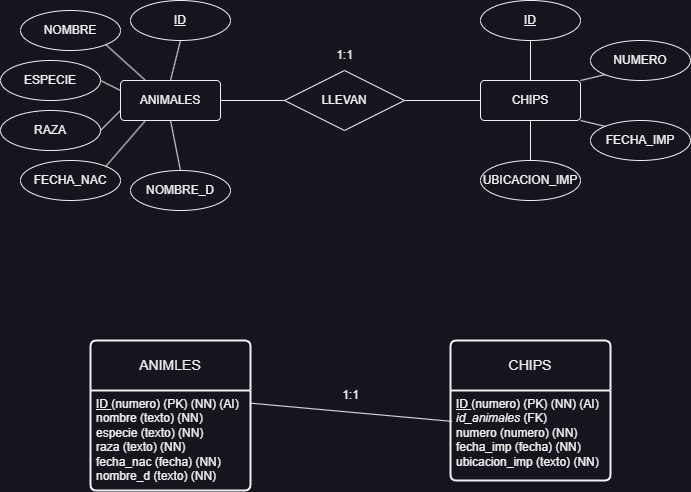

The diagram above was exported from draw.io. Its source (the exported page's mxGraphModel, read from the mxfile embedded in the PNG):
<mxGraphModel dx="1304" dy="760" grid="1" gridSize="10" guides="1" tooltips="1" connect="1" arrows="1" fold="1" page="1" pageScale="1" pageWidth="827" pageHeight="1169" math="0" shadow="0">
  <root>
    <mxCell id="0" />
    <mxCell id="1" parent="0" />
    <mxCell id="mwXnnzGb98iuZeIEtw04-1" value="ANIMALES" style="rounded=1;arcSize=10;whiteSpace=wrap;html=1;align=center;" vertex="1" parent="1">
      <mxGeometry x="130" y="520" width="100" height="40" as="geometry" />
    </mxCell>
    <mxCell id="mwXnnzGb98iuZeIEtw04-2" value="CHIPS" style="rounded=1;arcSize=10;whiteSpace=wrap;html=1;align=center;" vertex="1" parent="1">
      <mxGeometry x="490" y="520" width="100" height="40" as="geometry" />
    </mxCell>
    <mxCell id="mwXnnzGb98iuZeIEtw04-3" value="ID" style="ellipse;whiteSpace=wrap;html=1;align=center;fontStyle=4;" vertex="1" parent="1">
      <mxGeometry x="140" y="440" width="100" height="40" as="geometry" />
    </mxCell>
    <mxCell id="mwXnnzGb98iuZeIEtw04-4" value="ID" style="ellipse;whiteSpace=wrap;html=1;align=center;fontStyle=4;" vertex="1" parent="1">
      <mxGeometry x="490" y="440" width="100" height="40" as="geometry" />
    </mxCell>
    <mxCell id="mwXnnzGb98iuZeIEtw04-5" value="FECHA_NAC" style="ellipse;whiteSpace=wrap;html=1;align=center;" vertex="1" parent="1">
      <mxGeometry x="30" y="600" width="100" height="40" as="geometry" />
    </mxCell>
    <mxCell id="mwXnnzGb98iuZeIEtw04-6" value="RAZA" style="ellipse;whiteSpace=wrap;html=1;align=center;" vertex="1" parent="1">
      <mxGeometry x="10" y="550" width="100" height="40" as="geometry" />
    </mxCell>
    <mxCell id="mwXnnzGb98iuZeIEtw04-7" value="ESPECIE" style="ellipse;whiteSpace=wrap;html=1;align=center;" vertex="1" parent="1">
      <mxGeometry x="10" y="500" width="100" height="40" as="geometry" />
    </mxCell>
    <mxCell id="mwXnnzGb98iuZeIEtw04-8" value="NOMBRE" style="ellipse;whiteSpace=wrap;html=1;align=center;" vertex="1" parent="1">
      <mxGeometry x="30" y="450" width="100" height="40" as="geometry" />
    </mxCell>
    <mxCell id="mwXnnzGb98iuZeIEtw04-10" value="NOMBRE_D" style="ellipse;whiteSpace=wrap;html=1;align=center;" vertex="1" parent="1">
      <mxGeometry x="140" y="610" width="100" height="40" as="geometry" />
    </mxCell>
    <mxCell id="mwXnnzGb98iuZeIEtw04-14" value="UBICACION_IMP" style="ellipse;whiteSpace=wrap;html=1;align=center;" vertex="1" parent="1">
      <mxGeometry x="490" y="600" width="100" height="40" as="geometry" />
    </mxCell>
    <mxCell id="mwXnnzGb98iuZeIEtw04-15" value="FECHA_IMP" style="ellipse;whiteSpace=wrap;html=1;align=center;" vertex="1" parent="1">
      <mxGeometry x="600" y="560" width="100" height="40" as="geometry" />
    </mxCell>
    <mxCell id="mwXnnzGb98iuZeIEtw04-16" value="NUMERO" style="ellipse;whiteSpace=wrap;html=1;align=center;" vertex="1" parent="1">
      <mxGeometry x="600" y="480" width="100" height="40" as="geometry" />
    </mxCell>
    <mxCell id="mwXnnzGb98iuZeIEtw04-17" value="LLEVAN" style="shape=rhombus;perimeter=rhombusPerimeter;whiteSpace=wrap;html=1;align=center;" vertex="1" parent="1">
      <mxGeometry x="294" y="510" width="120" height="60" as="geometry" />
    </mxCell>
    <mxCell id="mwXnnzGb98iuZeIEtw04-18" value="1:1" style="text;html=1;align=center;verticalAlign=middle;resizable=0;points=[];autosize=1;strokeColor=none;fillColor=none;" vertex="1" parent="1">
      <mxGeometry x="334" y="480" width="40" height="30" as="geometry" />
    </mxCell>
    <mxCell id="mwXnnzGb98iuZeIEtw04-19" value="" style="endArrow=none;html=1;rounded=0;exitX=1;exitY=0.5;exitDx=0;exitDy=0;entryX=0;entryY=0.5;entryDx=0;entryDy=0;" edge="1" parent="1" source="mwXnnzGb98iuZeIEtw04-17" target="mwXnnzGb98iuZeIEtw04-2">
      <mxGeometry relative="1" as="geometry">
        <mxPoint x="350" y="638.67" as="sourcePoint" />
        <mxPoint x="510" y="638.67" as="targetPoint" />
      </mxGeometry>
    </mxCell>
    <mxCell id="mwXnnzGb98iuZeIEtw04-22" value="" style="endArrow=none;html=1;rounded=0;exitX=1;exitY=1;exitDx=0;exitDy=0;entryX=0;entryY=0;entryDx=0;entryDy=0;" edge="1" parent="1" source="mwXnnzGb98iuZeIEtw04-2" target="mwXnnzGb98iuZeIEtw04-15">
      <mxGeometry relative="1" as="geometry">
        <mxPoint x="424" y="550" as="sourcePoint" />
        <mxPoint x="500" y="550" as="targetPoint" />
      </mxGeometry>
    </mxCell>
    <mxCell id="mwXnnzGb98iuZeIEtw04-23" value="" style="endArrow=none;html=1;rounded=0;exitX=0;exitY=1;exitDx=0;exitDy=0;entryX=1;entryY=0;entryDx=0;entryDy=0;" edge="1" parent="1" source="mwXnnzGb98iuZeIEtw04-16" target="mwXnnzGb98iuZeIEtw04-2">
      <mxGeometry relative="1" as="geometry">
        <mxPoint x="434" y="560" as="sourcePoint" />
        <mxPoint x="510" y="560" as="targetPoint" />
      </mxGeometry>
    </mxCell>
    <mxCell id="mwXnnzGb98iuZeIEtw04-24" value="" style="endArrow=none;html=1;rounded=0;exitX=0.5;exitY=1;exitDx=0;exitDy=0;entryX=0.5;entryY=0;entryDx=0;entryDy=0;" edge="1" parent="1" source="mwXnnzGb98iuZeIEtw04-4" target="mwXnnzGb98iuZeIEtw04-2">
      <mxGeometry relative="1" as="geometry">
        <mxPoint x="444" y="570" as="sourcePoint" />
        <mxPoint x="520" y="570" as="targetPoint" />
      </mxGeometry>
    </mxCell>
    <mxCell id="mwXnnzGb98iuZeIEtw04-25" value="" style="endArrow=none;html=1;rounded=0;exitX=0.5;exitY=0;exitDx=0;exitDy=0;entryX=0.5;entryY=1;entryDx=0;entryDy=0;" edge="1" parent="1" source="mwXnnzGb98iuZeIEtw04-14" target="mwXnnzGb98iuZeIEtw04-2">
      <mxGeometry relative="1" as="geometry">
        <mxPoint x="454" y="580" as="sourcePoint" />
        <mxPoint x="530" y="580" as="targetPoint" />
      </mxGeometry>
    </mxCell>
    <mxCell id="mwXnnzGb98iuZeIEtw04-26" value="" style="endArrow=none;html=1;rounded=0;exitX=0.5;exitY=1;exitDx=0;exitDy=0;entryX=0.5;entryY=0;entryDx=0;entryDy=0;" edge="1" parent="1" source="mwXnnzGb98iuZeIEtw04-3" target="mwXnnzGb98iuZeIEtw04-1">
      <mxGeometry relative="1" as="geometry">
        <mxPoint x="464" y="590" as="sourcePoint" />
        <mxPoint x="540" y="590" as="targetPoint" />
      </mxGeometry>
    </mxCell>
    <mxCell id="mwXnnzGb98iuZeIEtw04-27" value="" style="endArrow=none;html=1;rounded=0;exitX=1;exitY=0.5;exitDx=0;exitDy=0;entryX=0;entryY=0.5;entryDx=0;entryDy=0;" edge="1" parent="1" source="mwXnnzGb98iuZeIEtw04-1" target="mwXnnzGb98iuZeIEtw04-17">
      <mxGeometry relative="1" as="geometry">
        <mxPoint x="474" y="600" as="sourcePoint" />
        <mxPoint x="550" y="600" as="targetPoint" />
      </mxGeometry>
    </mxCell>
    <mxCell id="mwXnnzGb98iuZeIEtw04-28" value="" style="endArrow=none;html=1;rounded=0;exitX=1;exitY=1;exitDx=0;exitDy=0;entryX=0.25;entryY=0;entryDx=0;entryDy=0;" edge="1" parent="1" source="mwXnnzGb98iuZeIEtw04-8" target="mwXnnzGb98iuZeIEtw04-1">
      <mxGeometry relative="1" as="geometry">
        <mxPoint x="200" y="490" as="sourcePoint" />
        <mxPoint x="190" y="530" as="targetPoint" />
      </mxGeometry>
    </mxCell>
    <mxCell id="mwXnnzGb98iuZeIEtw04-29" value="" style="endArrow=none;html=1;rounded=0;exitX=1;exitY=0.5;exitDx=0;exitDy=0;entryX=0;entryY=0.75;entryDx=0;entryDy=0;" edge="1" parent="1" source="mwXnnzGb98iuZeIEtw04-6" target="mwXnnzGb98iuZeIEtw04-1">
      <mxGeometry relative="1" as="geometry">
        <mxPoint x="210" y="500" as="sourcePoint" />
        <mxPoint x="200" y="540" as="targetPoint" />
      </mxGeometry>
    </mxCell>
    <mxCell id="mwXnnzGb98iuZeIEtw04-30" value="" style="endArrow=none;html=1;rounded=0;exitX=0.25;exitY=1;exitDx=0;exitDy=0;entryX=1;entryY=0;entryDx=0;entryDy=0;" edge="1" parent="1" source="mwXnnzGb98iuZeIEtw04-1" target="mwXnnzGb98iuZeIEtw04-5">
      <mxGeometry relative="1" as="geometry">
        <mxPoint x="220" y="510" as="sourcePoint" />
        <mxPoint x="210" y="550" as="targetPoint" />
      </mxGeometry>
    </mxCell>
    <mxCell id="mwXnnzGb98iuZeIEtw04-31" value="" style="endArrow=none;html=1;rounded=0;exitX=1;exitY=0.5;exitDx=0;exitDy=0;entryX=0;entryY=0.25;entryDx=0;entryDy=0;" edge="1" parent="1" source="mwXnnzGb98iuZeIEtw04-7" target="mwXnnzGb98iuZeIEtw04-1">
      <mxGeometry relative="1" as="geometry">
        <mxPoint x="230" y="520" as="sourcePoint" />
        <mxPoint x="220" y="560" as="targetPoint" />
      </mxGeometry>
    </mxCell>
    <mxCell id="mwXnnzGb98iuZeIEtw04-32" value="" style="endArrow=none;html=1;rounded=0;exitX=0.5;exitY=0;exitDx=0;exitDy=0;entryX=0.5;entryY=1;entryDx=0;entryDy=0;" edge="1" parent="1" source="mwXnnzGb98iuZeIEtw04-10" target="mwXnnzGb98iuZeIEtw04-1">
      <mxGeometry relative="1" as="geometry">
        <mxPoint x="240" y="530" as="sourcePoint" />
        <mxPoint x="230" y="570" as="targetPoint" />
      </mxGeometry>
    </mxCell>
    <mxCell id="mwXnnzGb98iuZeIEtw04-33" value="ANIMLES" style="swimlane;childLayout=stackLayout;horizontal=1;startSize=50;horizontalStack=0;rounded=1;fontSize=14;fontStyle=0;strokeWidth=2;resizeParent=0;resizeLast=1;shadow=0;dashed=0;align=center;arcSize=4;whiteSpace=wrap;html=1;" vertex="1" parent="1">
      <mxGeometry x="100" y="780" width="160" height="150" as="geometry" />
    </mxCell>
    <mxCell id="mwXnnzGb98iuZeIEtw04-34" value="&lt;u&gt;ID &lt;/u&gt;(numero) (PK) (NN) (AI)&lt;div&gt;nombre (texto) (NN)&lt;/div&gt;&lt;div&gt;especie&amp;nbsp;&lt;span style=&quot;background-color: initial;&quot;&gt;(texto) (NN)&lt;/span&gt;&lt;/div&gt;&lt;div&gt;&lt;span style=&quot;background-color: initial;&quot;&gt;raza&amp;nbsp;&lt;/span&gt;&lt;span style=&quot;background-color: initial;&quot;&gt;(texto) (NN)&lt;/span&gt;&lt;/div&gt;&lt;div&gt;&lt;span style=&quot;background-color: initial;&quot;&gt;fecha_nac (fecha) (NN)&lt;/span&gt;&lt;/div&gt;&lt;div&gt;&lt;span style=&quot;background-color: initial;&quot;&gt;nombre_d&amp;nbsp;&lt;/span&gt;&lt;span style=&quot;background-color: initial;&quot;&gt;(texto) (NN)&lt;/span&gt;&lt;/div&gt;" style="align=left;strokeColor=none;fillColor=none;spacingLeft=4;fontSize=12;verticalAlign=top;resizable=0;rotatable=0;part=1;html=1;" vertex="1" parent="mwXnnzGb98iuZeIEtw04-33">
      <mxGeometry y="50" width="160" height="100" as="geometry" />
    </mxCell>
    <mxCell id="mwXnnzGb98iuZeIEtw04-35" value="CHIPS" style="swimlane;childLayout=stackLayout;horizontal=1;startSize=50;horizontalStack=0;rounded=1;fontSize=14;fontStyle=0;strokeWidth=2;resizeParent=0;resizeLast=1;shadow=0;dashed=0;align=center;arcSize=4;whiteSpace=wrap;html=1;" vertex="1" parent="1">
      <mxGeometry x="460" y="780" width="160" height="140" as="geometry" />
    </mxCell>
    <mxCell id="mwXnnzGb98iuZeIEtw04-36" value="&lt;u&gt;ID &lt;/u&gt;(numero) (PK) (NN) (AI)&lt;div&gt;&lt;i style=&quot;&quot;&gt;id_animales&amp;nbsp;&lt;/i&gt;(FK)&lt;br&gt;&lt;/div&gt;&lt;div&gt;&lt;span style=&quot;background-color: initial;&quot;&gt;numero&amp;nbsp;&lt;/span&gt;&lt;span style=&quot;background-color: initial;&quot;&gt;(numero) (NN)&lt;/span&gt;&lt;br&gt;&lt;/div&gt;&lt;div&gt;&lt;span style=&quot;background-color: initial;&quot;&gt;fecha_imp&amp;nbsp;&lt;/span&gt;&lt;span style=&quot;background-color: initial;&quot;&gt;(fecha) (NN)&lt;/span&gt;&lt;/div&gt;&lt;div&gt;&lt;span style=&quot;background-color: initial;&quot;&gt;ubicacion_imp&amp;nbsp;&lt;/span&gt;&lt;span style=&quot;background-color: initial;&quot;&gt;(texto) (NN)&lt;/span&gt;&lt;/div&gt;" style="align=left;strokeColor=none;fillColor=none;spacingLeft=4;fontSize=12;verticalAlign=top;resizable=0;rotatable=0;part=1;html=1;" vertex="1" parent="mwXnnzGb98iuZeIEtw04-35">
      <mxGeometry y="50" width="160" height="90" as="geometry" />
    </mxCell>
    <mxCell id="mwXnnzGb98iuZeIEtw04-37" value="" style="endArrow=none;html=1;rounded=0;exitX=1.003;exitY=0.127;exitDx=0;exitDy=0;entryX=0.009;entryY=0.343;entryDx=0;entryDy=0;exitPerimeter=0;entryPerimeter=0;" edge="1" parent="1" source="mwXnnzGb98iuZeIEtw04-34" target="mwXnnzGb98iuZeIEtw04-36">
      <mxGeometry relative="1" as="geometry">
        <mxPoint x="424" y="550" as="sourcePoint" />
        <mxPoint x="500" y="550" as="targetPoint" />
      </mxGeometry>
    </mxCell>
    <mxCell id="mwXnnzGb98iuZeIEtw04-38" value="1:1" style="text;html=1;align=center;verticalAlign=middle;resizable=0;points=[];autosize=1;strokeColor=none;fillColor=none;" vertex="1" parent="1">
      <mxGeometry x="340" y="820" width="40" height="30" as="geometry" />
    </mxCell>
  </root>
</mxGraphModel>